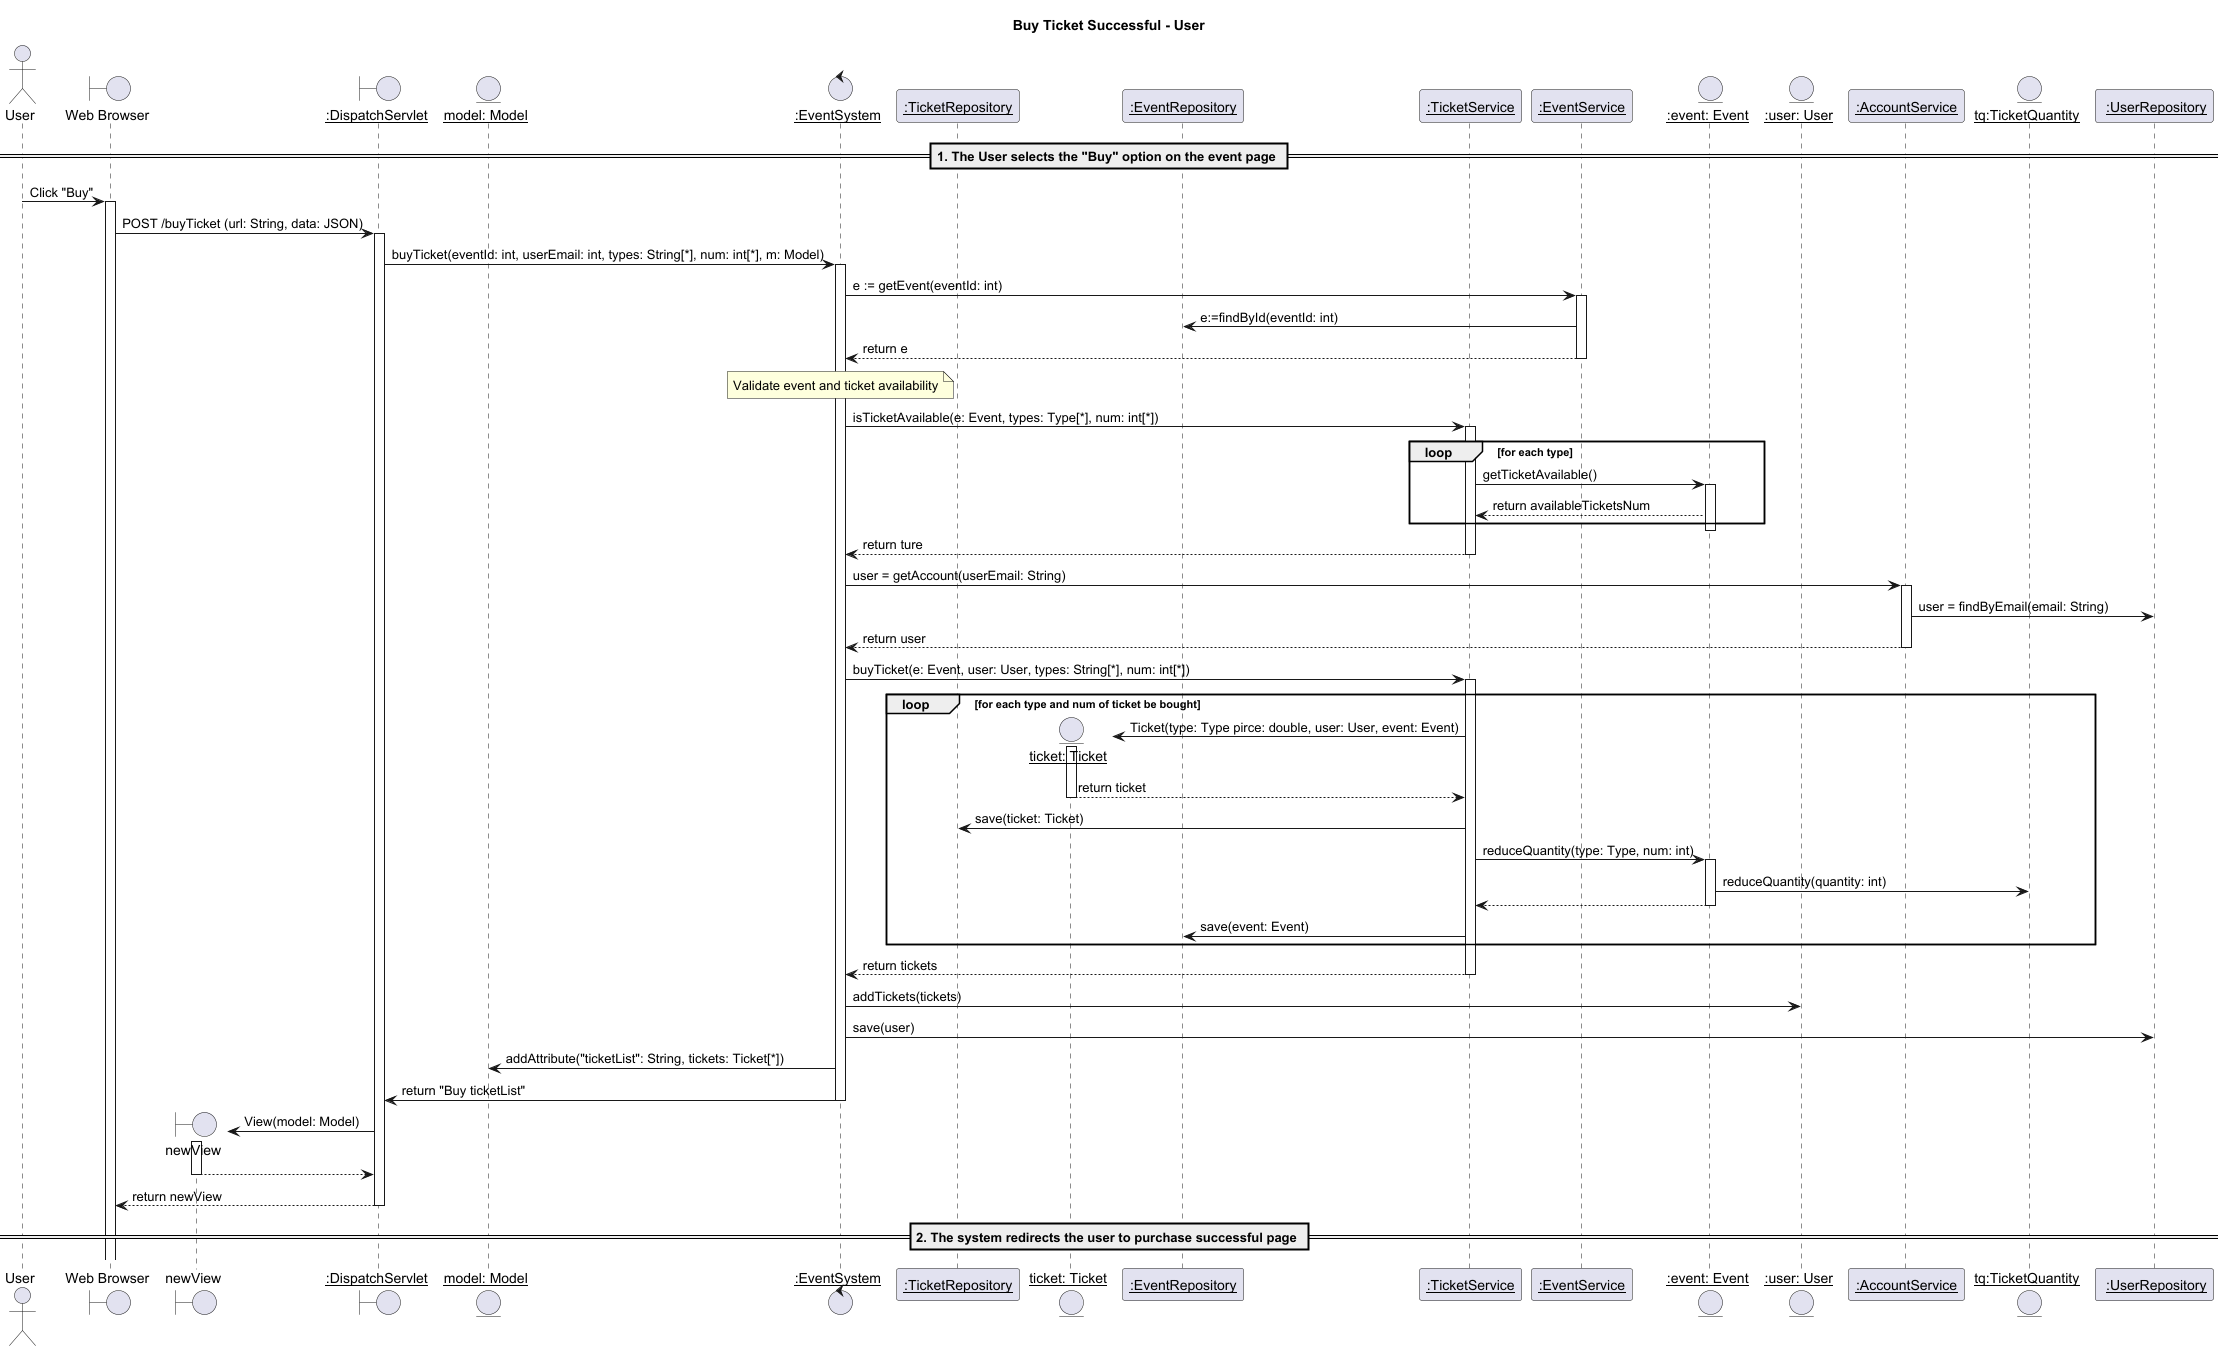

The diagram above was rendered by PlantUML. Its source (embedded in the PNG):
@startuml
title Buy Ticket Successful - User

actor User
boundary "Web Browser" as w
boundary "newView" as view
boundary "__:DispatchServlet__" as d
entity "__model: Model__" as m
control "__:EventSystem__" as ES
participant "__:TicketRepository__" as TRepo
entity "__ticket: Ticket__" as ticket
participant "__:EventRepository__" as EventRepo
participant "__:TicketService__" as TS


participant "__:EventService__" as EventService
entity "__:event: Event__" as Event
entity "__:user: User__" as user

participant "__:AccountService__" as accSer
entity "__tq:TicketQuantity__" as tq
participant " __:UserRepository__" as UserRepository



== 1. The User selects the "Buy" option on the event page ==
User -> w: Click "Buy"
activate w
w -> d: POST /buyTicket (url: String, data: JSON)
activate d



d -> ES: buyTicket(eventId: int, userEmail: int, types: String[*], num: int[*], m: Model)
activate ES

ES -> EventService: e := getEvent(eventId: int)
activate EventService
EventService -> EventRepo: e:=findById(eventId: int)
EventService --> ES: return e
deactivate EventService

note over ES: Validate event and ticket availability
ES -> TS: isTicketAvailable(e: Event, types: Type[*], num: int[*])

activate TS
loop for each type
    TS -> Event: getTicketAvailable()
    activate Event
    Event --> TS: return availableTicketsNum
end
deactivate Event


TS --> ES: return ture
deactivate TS

ES -> accSer: user = getAccount(userEmail: String)
activate accSer
accSer -> UserRepository: user = findByEmail(email: String)
accSer --> ES: return user
deactivate accSer


ES -> TS: buyTicket(e: Event, user: User, types: String[*], num: int[*])
activate TS

loop for each type and num of ticket be bought

    create ticket
    TS -> ticket: Ticket(type: Type pirce: double, user: User, event: Event)
    activate ticket
    ticket --> TS: return ticket
    deactivate ticket

    TS -> TRepo: save(ticket: Ticket)

    TS -> Event: reduceQuantity(type: Type, num: int)
    activate Event
    Event -> tq: reduceQuantity(quantity: int)
    Event --> TS
    deactivate Event
    TS -> EventRepo: save(event: Event)

end

TS --> ES: return tickets
deactivate TS

ES -> user: addTickets(tickets)
ES -> UserRepository: save(user)





ES -> m: addAttribute("ticketList": String, tickets: Ticket[*])

ES -> d: return "Buy ticketList"
deactivate ES
create view
d -> view: View(model: Model)
activate view
view --> d
deactivate view
d --> w: return newView

deactivate d


== 2. The system redirects the user to purchase successful page ==
@enduml